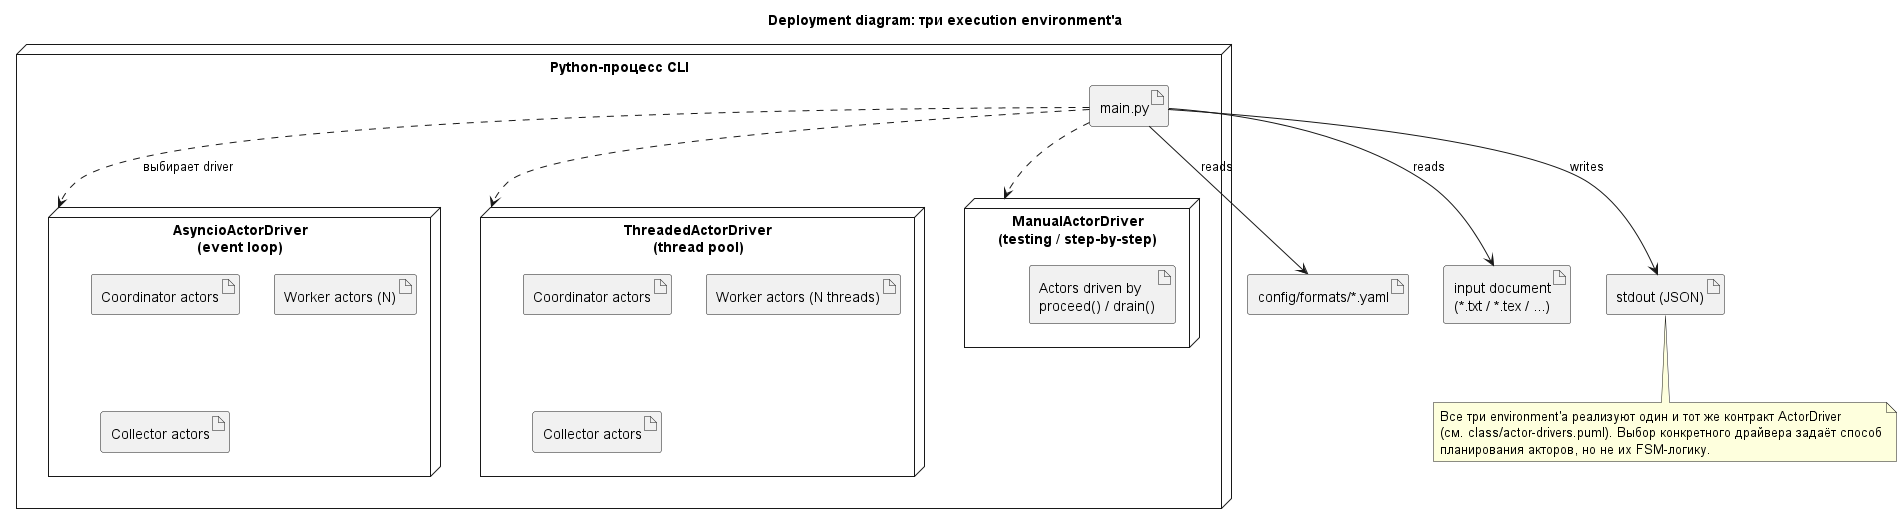

The diagram above was rendered by PlantUML. Its source (embedded in the PNG):
@startuml
title Deployment diagram: три execution environment'а

skinparam shadowing false

node "Python-процесс CLI" as proc {

  artifact "main.py" as main_art

  node "AsyncioActorDriver\n(event loop)" as async_env {
    artifact "Coordinator actors" as a_coords
    artifact "Worker actors (N)" as a_workers
    artifact "Collector actors" as a_collectors
  }

  node "ThreadedActorDriver\n(thread pool)" as threaded_env {
    artifact "Coordinator actors" as t_coords
    artifact "Worker actors (N threads)" as t_workers
    artifact "Collector actors" as t_collectors
  }

  node "ManualActorDriver\n(testing / step-by-step)" as manual_env {
    artifact "Actors driven by\nproceed() / drain()" as m_actors
  }
}

artifact "config/formats/*.yaml" as yaml_art
artifact "input document\n(*.txt / *.tex / ...)" as input_art
artifact "stdout (JSON)" as stdout_art

main_art ..> async_env : выбирает driver
main_art ..> threaded_env
main_art ..> manual_env

main_art --> yaml_art : reads
main_art --> input_art : reads
main_art --> stdout_art : writes

note bottom
  Все три environment'а реализуют один и тот же контракт ActorDriver
  (см. class/actor-drivers.puml). Выбор конкретного драйвера задаёт способ
  планирования акторов, но не их FSM-логику.
end note

@enduml